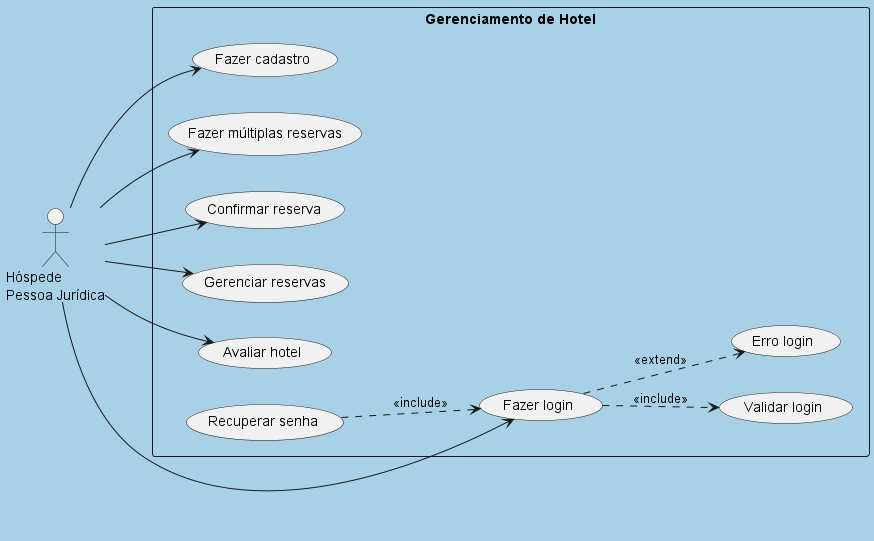

The diagram above was rendered by PlantUML. Its source (embedded in the PNG):
@startuml
skinparam backgroundColor #A8D0E6
skinparam actorStyle stick
left to right direction

actor "Hóspede\nPessoa Jurídica" as HospedeJuridica

rectangle "Gerenciamento de Hotel" {
  usecase "Fazer cadastro" as UC_FazerCadastro
  usecase "Fazer múltiplas reservas" as UC_FazerMultiplasReservas
  usecase "Confirmar reserva" as UC_ConfirmarReserva
  usecase "Gerenciar reservas" as UC_GerenciarReservas
  usecase "Avaliar hotel" as UC_AvaliarHotel
  usecase "Fazer login" as UC_FazerLogin
  usecase "Validar login" as UC_ValidarLogin
  usecase "Erro login" as UC_ErroLogin
  usecase "Recuperar senha" as UC_RecuperarSenha
}

HospedeJuridica --> UC_FazerLogin
HospedeJuridica --> UC_FazerCadastro
HospedeJuridica --> UC_FazerMultiplasReservas
HospedeJuridica --> UC_ConfirmarReserva
HospedeJuridica --> UC_GerenciarReservas
HospedeJuridica --> UC_AvaliarHotel

UC_FazerLogin ..> UC_ValidarLogin : <<include>>
UC_FazerLogin ..> UC_ErroLogin : <<extend>>
UC_RecuperarSenha ..> UC_FazerLogin : <<include>>
@enduml